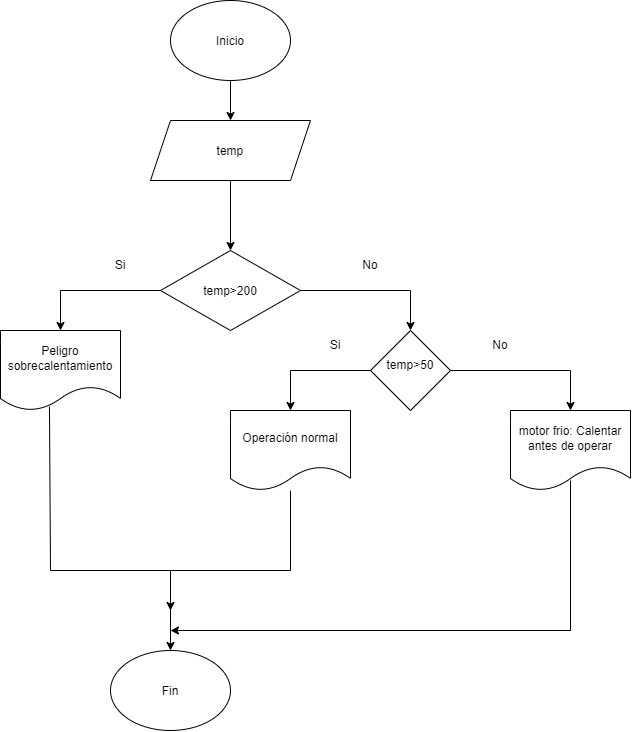

The diagram above was exported from draw.io. Its source (the exported page's mxGraphModel, read from the mxfile embedded in the PNG):
<mxGraphModel dx="593" dy="315" grid="1" gridSize="10" guides="1" tooltips="1" connect="1" arrows="1" fold="1" page="1" pageScale="1" pageWidth="850" pageHeight="1100" math="0" shadow="0">
  <root>
    <mxCell id="0" />
    <mxCell id="1" parent="0" />
    <mxCell id="isLpBilZRBtkCUNwf2aS-6" edge="1" parent="1" source="isLpBilZRBtkCUNwf2aS-1" style="edgeStyle=orthogonalEdgeStyle;rounded=0;orthogonalLoop=1;jettySize=auto;html=1;" target="isLpBilZRBtkCUNwf2aS-2" value="">
      <mxGeometry relative="1" as="geometry" />
    </mxCell>
    <mxCell id="isLpBilZRBtkCUNwf2aS-1" parent="1" style="ellipse;whiteSpace=wrap;html=1;shapeInside=1;" value="Inicio" vertex="1">
      <mxGeometry height="80" width="120" x="360" y="70" as="geometry" />
    </mxCell>
    <mxCell id="isLpBilZRBtkCUNwf2aS-7" edge="1" parent="1" source="isLpBilZRBtkCUNwf2aS-2" style="edgeStyle=orthogonalEdgeStyle;rounded=0;orthogonalLoop=1;jettySize=auto;html=1;" target="isLpBilZRBtkCUNwf2aS-3" value="">
      <mxGeometry relative="1" as="geometry" />
    </mxCell>
    <mxCell id="isLpBilZRBtkCUNwf2aS-2" parent="1" style="shape=parallelogram;perimeter=parallelogramPerimeter;whiteSpace=wrap;html=1;shapeInside=1;fixedSize=1;" value="temp" vertex="1">
      <mxGeometry height="60" width="160" x="340" y="190" as="geometry" />
    </mxCell>
    <mxCell id="isLpBilZRBtkCUNwf2aS-3" parent="1" style="rhombus;whiteSpace=wrap;html=1;shapeInside=1;" value="temp&amp;gt;200" vertex="1">
      <mxGeometry height="80" width="140" x="350" y="320" as="geometry" />
    </mxCell>
    <mxCell id="isLpBilZRBtkCUNwf2aS-8" parent="1" style="shape=document;whiteSpace=wrap;html=1;boundedLbl=1;" value="Peligro sobrecalentamiento" vertex="1">
      <mxGeometry height="80" width="120" x="190" y="400" as="geometry" />
    </mxCell>
    <mxCell id="isLpBilZRBtkCUNwf2aS-10" edge="1" parent="1" style="endArrow=classic;html=1;rounded=0;entryX=0.5;entryY=0;entryDx=0;entryDy=0;" target="isLpBilZRBtkCUNwf2aS-8" value="">
      <mxGeometry height="50" relative="1" width="50" as="geometry">
        <Array as="points">
          <mxPoint x="250" y="360" />
        </Array>
        <mxPoint x="350" y="360" as="sourcePoint" />
        <mxPoint x="400" y="310" as="targetPoint" />
      </mxGeometry>
    </mxCell>
    <mxCell id="isLpBilZRBtkCUNwf2aS-11" parent="1" style="rhombus;whiteSpace=wrap;html=1;shapeInside=1;" value="temp&amp;gt;50" vertex="1">
      <mxGeometry height="80" width="80" x="560" y="400" as="geometry" />
    </mxCell>
    <mxCell id="isLpBilZRBtkCUNwf2aS-12" parent="1" style="shape=document;whiteSpace=wrap;html=1;boundedLbl=1;" value="Operación normal" vertex="1">
      <mxGeometry height="80" width="120" x="420" y="480" as="geometry" />
    </mxCell>
    <mxCell id="isLpBilZRBtkCUNwf2aS-13" parent="1" style="shape=document;whiteSpace=wrap;html=1;boundedLbl=1;" value="motor frio: Calentar antes de operar" vertex="1">
      <mxGeometry height="80" width="120" x="700" y="480" as="geometry" />
    </mxCell>
    <mxCell id="isLpBilZRBtkCUNwf2aS-14" edge="1" parent="1" style="endArrow=classic;html=1;rounded=0;entryX=0.5;entryY=0;entryDx=0;entryDy=0;" target="isLpBilZRBtkCUNwf2aS-11" value="">
      <mxGeometry height="50" relative="1" width="50" as="geometry">
        <Array as="points">
          <mxPoint x="600" y="360" />
        </Array>
        <mxPoint x="490" y="360" as="sourcePoint" />
        <mxPoint x="540" y="310" as="targetPoint" />
      </mxGeometry>
    </mxCell>
    <mxCell id="isLpBilZRBtkCUNwf2aS-15" edge="1" parent="1" style="endArrow=classic;html=1;rounded=0;entryX=0.5;entryY=0;entryDx=0;entryDy=0;" target="isLpBilZRBtkCUNwf2aS-12" value="">
      <mxGeometry height="50" relative="1" width="50" as="geometry">
        <Array as="points">
          <mxPoint x="480" y="440" />
        </Array>
        <mxPoint x="560" y="440" as="sourcePoint" />
        <mxPoint x="610" y="390" as="targetPoint" />
      </mxGeometry>
    </mxCell>
    <mxCell id="isLpBilZRBtkCUNwf2aS-16" edge="1" parent="1" style="endArrow=classic;html=1;rounded=0;entryX=0.5;entryY=0;entryDx=0;entryDy=0;" target="isLpBilZRBtkCUNwf2aS-13" value="">
      <mxGeometry height="50" relative="1" width="50" as="geometry">
        <Array as="points">
          <mxPoint x="760" y="440" />
        </Array>
        <mxPoint x="640" y="440" as="sourcePoint" />
        <mxPoint x="690" y="390" as="targetPoint" />
      </mxGeometry>
    </mxCell>
    <mxCell id="isLpBilZRBtkCUNwf2aS-17" edge="1" parent="1" source="isLpBilZRBtkCUNwf2aS-8" style="endArrow=classic;html=1;rounded=0;exitX=0.408;exitY=0.95;exitDx=0;exitDy=0;exitPerimeter=0;" value="">
      <mxGeometry height="50" relative="1" width="50" as="geometry">
        <Array as="points">
          <mxPoint x="240" y="640" />
          <mxPoint x="360" y="640" />
        </Array>
        <mxPoint x="250" y="470" as="sourcePoint" />
        <mxPoint x="360" y="720" as="targetPoint" />
      </mxGeometry>
    </mxCell>
    <mxCell id="isLpBilZRBtkCUNwf2aS-18" edge="1" parent="1" style="endArrow=classic;html=1;rounded=0;" value="">
      <mxGeometry height="50" relative="1" width="50" as="geometry">
        <Array as="points">
          <mxPoint x="480" y="640" />
          <mxPoint x="360" y="640" />
        </Array>
        <mxPoint x="480" y="560" as="sourcePoint" />
        <mxPoint x="360" y="680" as="targetPoint" />
      </mxGeometry>
    </mxCell>
    <mxCell id="isLpBilZRBtkCUNwf2aS-19" edge="1" parent="1" style="endArrow=classic;html=1;rounded=0;" value="">
      <mxGeometry height="50" relative="1" width="50" as="geometry">
        <Array as="points">
          <mxPoint x="760" y="700" />
        </Array>
        <mxPoint x="760" y="550" as="sourcePoint" />
        <mxPoint x="360" y="700" as="targetPoint" />
      </mxGeometry>
    </mxCell>
    <mxCell id="isLpBilZRBtkCUNwf2aS-20" parent="1" style="ellipse;whiteSpace=wrap;html=1;shapeInside=1;" value="Fin" vertex="1">
      <mxGeometry height="80" width="120" x="300" y="720" as="geometry" />
    </mxCell>
    <mxCell id="RsyQSIJCPHpQZFaFB77g-1" parent="1" style="text;html=1;whiteSpace=wrap;strokeColor=none;fillColor=none;align=center;verticalAlign=middle;rounded=0;" value="Si" vertex="1">
      <mxGeometry height="30" width="60" x="280" y="320" as="geometry" />
    </mxCell>
    <mxCell id="RsyQSIJCPHpQZFaFB77g-2" parent="1" style="text;html=1;whiteSpace=wrap;strokeColor=none;fillColor=none;align=center;verticalAlign=middle;rounded=0;" value="Si" vertex="1">
      <mxGeometry height="30" width="60" x="495" y="400" as="geometry" />
    </mxCell>
    <mxCell id="RsyQSIJCPHpQZFaFB77g-3" parent="1" style="text;html=1;whiteSpace=wrap;strokeColor=none;fillColor=none;align=center;verticalAlign=middle;rounded=0;" value="No" vertex="1">
      <mxGeometry height="30" width="60" x="530" y="320" as="geometry" />
    </mxCell>
    <mxCell id="RsyQSIJCPHpQZFaFB77g-4" parent="1" style="text;html=1;whiteSpace=wrap;strokeColor=none;fillColor=none;align=center;verticalAlign=middle;rounded=0;" value="No" vertex="1">
      <mxGeometry height="30" width="60" x="660" y="400" as="geometry" />
    </mxCell>
  </root>
</mxGraphModel>